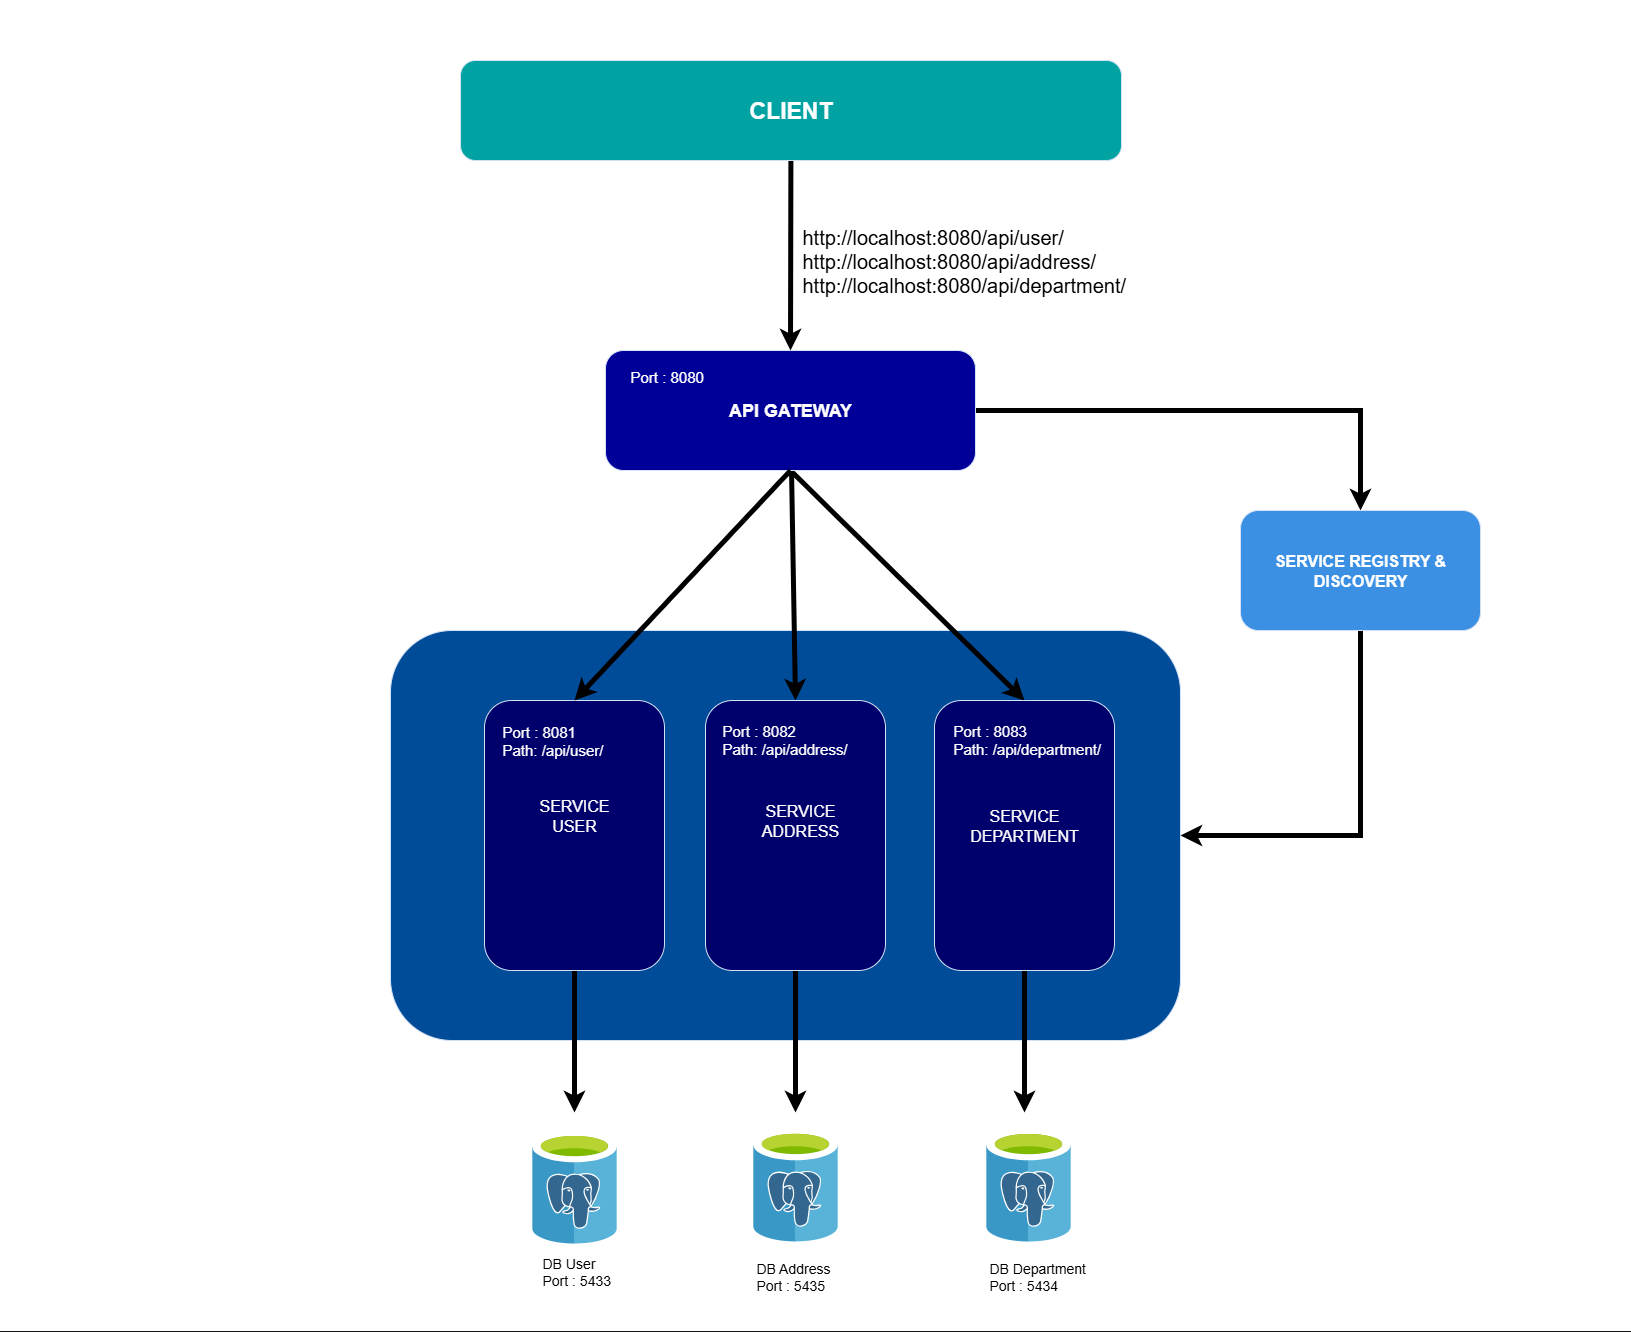

The diagram above was exported from draw.io. Its source (the exported page's mxGraphModel, read from the mxfile embedded in the PNG):
<mxGraphModel dx="9515" dy="3043" grid="1" gridSize="10" guides="1" tooltips="1" connect="1" arrows="1" fold="1" page="1" pageScale="1" pageWidth="850" pageHeight="1100" math="0" shadow="0">
  <root>
    <mxCell id="0" />
    <mxCell id="1" parent="0" />
    <mxCell id="2" value="" style="rounded=0;whiteSpace=wrap;html=1;fillColor=light-dark(#FFFFFF,#FFFFFF);fontFamily=Helvetica;" vertex="1" parent="1">
      <mxGeometry x="-5200" y="-490" width="1630" height="1330" as="geometry" />
    </mxCell>
    <mxCell id="3" value="" style="rounded=1;whiteSpace=wrap;html=1;fillColor=light-dark(#FFFFFF,#004C99);strokeColor=light-dark(#000000,#D4E1F5);fontFamily=Helvetica;gradientColor=none;" vertex="1" parent="1">
      <mxGeometry x="-4810" y="140" width="790" height="410" as="geometry" />
    </mxCell>
    <mxCell id="4" style="edgeStyle=orthogonalEdgeStyle;rounded=0;orthogonalLoop=1;jettySize=auto;html=1;entryX=0.5;entryY=0;entryDx=0;entryDy=0;strokeWidth=5;strokeColor=light-dark(#000000,#000000);fontFamily=Helvetica;" edge="1" source="7" target="13" parent="1">
      <mxGeometry relative="1" as="geometry" />
    </mxCell>
    <mxCell id="5" style="rounded=0;orthogonalLoop=1;jettySize=auto;html=1;entryX=0.5;entryY=0;entryDx=0;entryDy=0;strokeWidth=5;strokeColor=light-dark(#000000,#000000);fontFamily=Helvetica;" edge="1" source="7" target="17" parent="1">
      <mxGeometry relative="1" as="geometry" />
    </mxCell>
    <mxCell id="6" style="rounded=0;orthogonalLoop=1;jettySize=auto;html=1;entryX=0.5;entryY=0;entryDx=0;entryDy=0;exitX=0.5;exitY=1;exitDx=0;exitDy=0;strokeWidth=5;strokeColor=light-dark(#000000,#000000);fontFamily=Helvetica;" edge="1" source="7" target="19" parent="1">
      <mxGeometry relative="1" as="geometry" />
    </mxCell>
    <mxCell id="7" value="&lt;font style=&quot;font-size: 18px; color: light-dark(rgb(0, 0, 0), rgb(255, 255, 255));&quot;&gt;&lt;b&gt;API GATEWAY&lt;/b&gt;&lt;/font&gt;" style="rounded=1;whiteSpace=wrap;html=1;fillColor=light-dark(#1BA1E2,#000099);strokeColor=light-dark(#006EAF,#D4E1F5);fontColor=#ffffff;fillStyle=auto;fontFamily=Helvetica;" vertex="1" parent="1">
      <mxGeometry x="-4595" y="-140" width="370" height="120" as="geometry" />
    </mxCell>
    <mxCell id="8" value="" style="image;sketch=0;aspect=fixed;html=1;points=[];align=center;fontSize=12;image=img/lib/mscae/Azure_Database_for_PostgreSQL_servers.svg;fontFamily=Helvetica;" vertex="1" parent="1">
      <mxGeometry x="-4668.49" y="641.18" width="84.98" height="111.82" as="geometry" />
    </mxCell>
    <mxCell id="9" value="&lt;font style=&quot;font-size: 14px;&quot;&gt;&lt;font style=&quot;color: light-dark(rgb(0, 0, 0), rgb(0, 0, 0));&quot;&gt;DB&amp;nbsp;&lt;/font&gt;&lt;span style=&quot;color: light-dark(rgb(0, 0, 0), rgb(0, 0, 0)); background-color: transparent;&quot;&gt;User&lt;/span&gt;&lt;/font&gt;&lt;div&gt;&lt;font style=&quot;color: light-dark(rgb(0, 0, 0), rgb(0, 0, 0));&quot;&gt;&lt;font style=&quot;color: light-dark(rgb(0, 0, 0), rgb(0, 0, 0)); font-size: 14px;&quot;&gt;&lt;span style=&quot;white-space-collapse: preserve;&quot;&gt;Port : &lt;/span&gt;&lt;span style=&quot;white-space-collapse: preserve;&quot;&gt;5433&lt;/span&gt;&lt;br&gt;&lt;/font&gt;&lt;/font&gt;&lt;/div&gt;" style="text;html=1;align=left;verticalAlign=middle;whiteSpace=wrap;rounded=0;fontFamily=Helvetica;" vertex="1" parent="1">
      <mxGeometry x="-4660" y="752" width="93.51" height="59" as="geometry" />
    </mxCell>
    <mxCell id="10" style="edgeStyle=orthogonalEdgeStyle;rounded=0;orthogonalLoop=1;jettySize=auto;html=1;entryX=0.5;entryY=0;entryDx=0;entryDy=0;strokeWidth=5;strokeColor=light-dark(#000000,#000000);fontFamily=Helvetica;" edge="1" source="11" parent="1">
      <mxGeometry relative="1" as="geometry">
        <mxPoint x="-4626" y="622" as="targetPoint" />
      </mxGeometry>
    </mxCell>
    <mxCell id="11" value="" style="rounded=1;whiteSpace=wrap;html=1;fillColor=light-dark(#FFFFFF,#00006C);fontFamily=Helvetica;strokeColor=light-dark(#000000,#D4E1F5);" vertex="1" parent="1">
      <mxGeometry x="-4716" y="210" width="180" height="270" as="geometry" />
    </mxCell>
    <mxCell id="12" style="edgeStyle=orthogonalEdgeStyle;rounded=0;orthogonalLoop=1;jettySize=auto;html=1;entryX=1;entryY=0.5;entryDx=0;entryDy=0;strokeWidth=5;exitX=0.5;exitY=1;exitDx=0;exitDy=0;strokeColor=light-dark(#000000,#000000);fontFamily=Helvetica;" edge="1" source="13" target="3" parent="1">
      <mxGeometry relative="1" as="geometry">
        <mxPoint x="-3780" y="325" as="targetPoint" />
        <Array as="points">
          <mxPoint x="-3840" y="345" />
        </Array>
      </mxGeometry>
    </mxCell>
    <mxCell id="13" value="&lt;font style=&quot;font-size: 16px; color: light-dark(rgb(0, 0, 0), rgb(255, 255, 255));&quot;&gt;&lt;b&gt;SERVICE REGISTRY &amp;amp; DISCOVERY&lt;/b&gt;&lt;/font&gt;" style="rounded=1;whiteSpace=wrap;html=1;fillColor=light-dark(#000000,#3C90E4);fontColor=#ffffff;strokeColor=light-dark(#2D7600,#D4E1F5);fontFamily=Helvetica;" vertex="1" parent="1">
      <mxGeometry x="-3960" y="20" width="240" height="120" as="geometry" />
    </mxCell>
    <mxCell id="14" value="" style="endArrow=classic;html=1;rounded=0;exitX=0.5;exitY=1;exitDx=0;exitDy=0;entryX=0.5;entryY=0;entryDx=0;entryDy=0;strokeWidth=5;strokeColor=light-dark(#000000,#000000);fontFamily=Helvetica;" edge="1" source="7" target="11" parent="1">
      <mxGeometry width="50" height="50" relative="1" as="geometry">
        <mxPoint x="-4500" y="290" as="sourcePoint" />
        <mxPoint x="-4450" y="240" as="targetPoint" />
      </mxGeometry>
    </mxCell>
    <mxCell id="15" value="&lt;font style=&quot;font-size: 16px;&quot;&gt;SERVICE USER&lt;/font&gt;" style="text;html=1;align=center;verticalAlign=middle;whiteSpace=wrap;rounded=0;fontFamily=Helvetica;" vertex="1" parent="1">
      <mxGeometry x="-4676" y="310" width="100" height="30" as="geometry" />
    </mxCell>
    <mxCell id="16" style="edgeStyle=orthogonalEdgeStyle;rounded=0;orthogonalLoop=1;jettySize=auto;html=1;entryX=0.5;entryY=0;entryDx=0;entryDy=0;strokeWidth=5;strokeColor=light-dark(#000000,#000000);endSize=6;fontFamily=Helvetica;" edge="1" source="17" parent="1">
      <mxGeometry relative="1" as="geometry">
        <mxPoint x="-4405" y="622" as="targetPoint" />
      </mxGeometry>
    </mxCell>
    <mxCell id="17" value="" style="rounded=1;whiteSpace=wrap;html=1;fillColor=light-dark(#FFFFFF,#00006C);fontFamily=Helvetica;strokeColor=light-dark(#000000,#D4E1F5);" vertex="1" parent="1">
      <mxGeometry x="-4495" y="210" width="180" height="270" as="geometry" />
    </mxCell>
    <mxCell id="18" style="edgeStyle=orthogonalEdgeStyle;rounded=0;orthogonalLoop=1;jettySize=auto;html=1;entryX=0.5;entryY=0;entryDx=0;entryDy=0;strokeWidth=5;strokeColor=light-dark(#000000,#010101);fontFamily=Helvetica;" edge="1" source="19" parent="1">
      <mxGeometry relative="1" as="geometry">
        <mxPoint x="-4176" y="622" as="targetPoint" />
      </mxGeometry>
    </mxCell>
    <mxCell id="19" value="" style="rounded=1;whiteSpace=wrap;html=1;fillColor=light-dark(#FFFFFF,#00006C);fontFamily=Helvetica;strokeColor=light-dark(#000000,#D4E1F5);" vertex="1" parent="1">
      <mxGeometry x="-4266" y="210" width="180" height="270" as="geometry" />
    </mxCell>
    <mxCell id="20" value="&lt;font style=&quot;font-size: 16px;&quot;&gt;SERVICE ADDRESS&lt;/font&gt;" style="text;html=1;align=center;verticalAlign=middle;whiteSpace=wrap;rounded=0;fontFamily=Helvetica;" vertex="1" parent="1">
      <mxGeometry x="-4449.99" y="315" width="100" height="30" as="geometry" />
    </mxCell>
    <mxCell id="21" style="rounded=0;orthogonalLoop=1;jettySize=auto;html=1;entryX=0.5;entryY=0;entryDx=0;entryDy=0;strokeWidth=5;strokeColor=light-dark(#000000,#000000);fontFamily=Helvetica;" edge="1" source="22" target="7" parent="1">
      <mxGeometry relative="1" as="geometry" />
    </mxCell>
    <mxCell id="22" value="&lt;font style=&quot;font-size: 23px;&quot;&gt;&lt;b style=&quot;&quot;&gt;CLIENT&lt;/b&gt;&lt;/font&gt;" style="rounded=1;whiteSpace=wrap;html=1;fillColor=light-dark(#FFFFFF,#00A2A2);strokeColor=light-dark(#000000,#D4E1F5);fontFamily=Helvetica;" vertex="1" parent="1">
      <mxGeometry x="-4740" y="-430" width="661" height="100" as="geometry" />
    </mxCell>
    <mxCell id="23" value="" style="image;sketch=0;aspect=fixed;html=1;points=[];align=center;fontSize=12;image=img/lib/mscae/Azure_Database_for_PostgreSQL_servers.svg;fontFamily=Helvetica;" vertex="1" parent="1">
      <mxGeometry x="-4447.49" y="639.0899999999999" width="84.98" height="111.82" as="geometry" />
    </mxCell>
    <mxCell id="24" value="" style="image;sketch=0;aspect=fixed;html=1;points=[];align=center;fontSize=12;image=img/lib/mscae/Azure_Database_for_PostgreSQL_servers.svg;fontFamily=Helvetica;" vertex="1" parent="1">
      <mxGeometry x="-4214.49" y="639.18" width="84.98" height="111.82" as="geometry" />
    </mxCell>
    <mxCell id="25" value="&lt;font style=&quot;color: light-dark(rgb(0, 0, 0), rgb(0, 0, 0)); font-size: 20px;&quot;&gt;&lt;span style=&quot;white-space-collapse: preserve;&quot;&gt;&lt;font style=&quot;&quot;&gt;http://localhost:8080/api/user/&lt;/font&gt;&lt;/span&gt;&lt;/font&gt;&lt;div&gt;&lt;font style=&quot;color: light-dark(rgb(0, 0, 0), rgb(0, 0, 0)); font-size: 20px;&quot;&gt;&lt;span style=&quot;white-space-collapse: preserve;&quot;&gt;http://localhost:8080/api/address/&lt;/span&gt;&lt;span style=&quot;white-space-collapse: preserve;&quot;&gt;&lt;font style=&quot;&quot;&gt;&lt;br&gt;&lt;/font&gt;&lt;/span&gt;&lt;font style=&quot;&quot;&gt;&lt;span style=&quot;white-space-collapse: preserve;&quot;&gt;http://localhost:8080/api/department/&lt;/span&gt;&lt;/font&gt;&lt;/font&gt;&lt;/div&gt;" style="text;html=1;align=left;verticalAlign=middle;whiteSpace=wrap;rounded=0;fontFamily=Helvetica;" vertex="1" parent="1">
      <mxGeometry x="-4400" y="-290" width="352" height="120" as="geometry" />
    </mxCell>
    <mxCell id="26" value="&lt;span style=&quot;white-space-collapse: preserve;&quot;&gt;&lt;font style=&quot;color: light-dark(rgb(0, 0, 0), rgb(255, 255, 255)); font-size: 15px;&quot;&gt;Port : 8081&lt;br&gt;Path: /api/user/&lt;/font&gt;&lt;/span&gt;" style="text;html=1;align=left;verticalAlign=middle;whiteSpace=wrap;rounded=0;fontFamily=Helvetica;" vertex="1" parent="1">
      <mxGeometry x="-4700" y="215" width="153.5" height="70" as="geometry" />
    </mxCell>
    <mxCell id="27" value="&lt;span style=&quot;white-space-collapse: preserve;&quot;&gt;&lt;font style=&quot;color: light-dark(rgb(0, 0, 0), rgb(255, 255, 255)); font-size: 15px;&quot;&gt;Port : 8082&lt;br&gt;Path: /api/address/&lt;/font&gt;&lt;/span&gt;" style="text;html=1;align=left;verticalAlign=middle;whiteSpace=wrap;rounded=0;fontFamily=Helvetica;" vertex="1" parent="1">
      <mxGeometry x="-4480.37" y="214" width="166.75" height="70" as="geometry" />
    </mxCell>
    <mxCell id="28" value="&lt;span style=&quot;white-space-collapse: preserve;&quot;&gt;&lt;font style=&quot;color: light-dark(rgb(0, 0, 0), rgb(255, 255, 255)); font-size: 15px;&quot;&gt;Port : 8083&lt;br&gt;Path: /api/department/&lt;/font&gt;&lt;/span&gt;" style="text;html=1;align=left;verticalAlign=middle;whiteSpace=wrap;rounded=0;fontFamily=Helvetica;" vertex="1" parent="1">
      <mxGeometry x="-4249.5" y="214" width="153.5" height="70" as="geometry" />
    </mxCell>
    <mxCell id="29" value="&lt;font style=&quot;font-size: 14px;&quot;&gt;&lt;font style=&quot;color: light-dark(rgb(0, 0, 0), rgb(0, 0, 0));&quot;&gt;DB&amp;nbsp;&lt;/font&gt;&lt;span style=&quot;color: light-dark(rgb(0, 0, 0), rgb(0, 0, 0)); background-color: transparent;&quot;&gt;Department&lt;/span&gt;&lt;/font&gt;&lt;div&gt;&lt;font style=&quot;color: light-dark(rgb(0, 0, 0), rgb(0, 0, 0));&quot;&gt;&lt;font style=&quot;color: light-dark(rgb(0, 0, 0), rgb(0, 0, 0)); font-size: 14px;&quot;&gt;&lt;font style=&quot;&quot;&gt;&lt;span style=&quot;white-space-collapse: preserve;&quot;&gt;Port : &lt;/span&gt;&lt;/font&gt;&lt;font style=&quot;&quot;&gt;&lt;span style=&quot;white-space-collapse: preserve;&quot;&gt;5434&lt;/span&gt;&lt;/font&gt;&lt;br&gt;&lt;/font&gt;&lt;/font&gt;&lt;/div&gt;" style="text;html=1;align=left;verticalAlign=middle;whiteSpace=wrap;rounded=0;fontFamily=Helvetica;" vertex="1" parent="1">
      <mxGeometry x="-4213.49" y="757" width="145" height="59" as="geometry" />
    </mxCell>
    <mxCell id="30" value="&lt;font style=&quot;font-size: 14px;&quot;&gt;&lt;font style=&quot;color: light-dark(rgb(0, 0, 0), rgb(0, 0, 0));&quot;&gt;DB&amp;nbsp;&lt;/font&gt;&lt;span style=&quot;color: light-dark(rgb(0, 0, 0), rgb(0, 0, 0)); background-color: transparent;&quot;&gt;Address&lt;/span&gt;&lt;/font&gt;&lt;div&gt;&lt;font style=&quot;color: light-dark(rgb(0, 0, 0), rgb(0, 0, 0));&quot;&gt;&lt;font style=&quot;color: light-dark(rgb(0, 0, 0), rgb(0, 0, 0)); font-size: 14px;&quot;&gt;&lt;font style=&quot;&quot;&gt;&lt;span style=&quot;white-space-collapse: preserve;&quot;&gt;Port : &lt;/span&gt;&lt;/font&gt;&lt;font style=&quot;&quot;&gt;&lt;span style=&quot;white-space-collapse: preserve;&quot;&gt;5435&lt;/span&gt;&lt;/font&gt;&lt;br&gt;&lt;/font&gt;&lt;/font&gt;&lt;/div&gt;" style="text;html=1;align=left;verticalAlign=middle;whiteSpace=wrap;rounded=0;fontFamily=Helvetica;" vertex="1" parent="1">
      <mxGeometry x="-4446.49" y="757" width="104.99" height="59" as="geometry" />
    </mxCell>
    <mxCell id="31" value="&lt;span style=&quot;white-space-collapse: preserve;&quot;&gt;&lt;font style=&quot;color: light-dark(rgb(0, 0, 0), rgb(255, 255, 255)); font-size: 15px;&quot;&gt;Port : 8080&lt;/font&gt;&lt;/span&gt;" style="text;html=1;align=left;verticalAlign=middle;whiteSpace=wrap;rounded=0;fontFamily=Helvetica;" vertex="1" parent="1">
      <mxGeometry x="-4572.49" y="-139" width="96.49" height="50" as="geometry" />
    </mxCell>
    <mxCell id="32" value="&lt;font style=&quot;font-size: 16px;&quot;&gt;SERVICE DEPARTMENT&lt;/font&gt;" style="text;html=1;align=center;verticalAlign=middle;whiteSpace=wrap;rounded=0;fontFamily=Helvetica;" vertex="1" parent="1">
      <mxGeometry x="-4226" y="320" width="100" height="30" as="geometry" />
    </mxCell>
  </root>
</mxGraphModel>